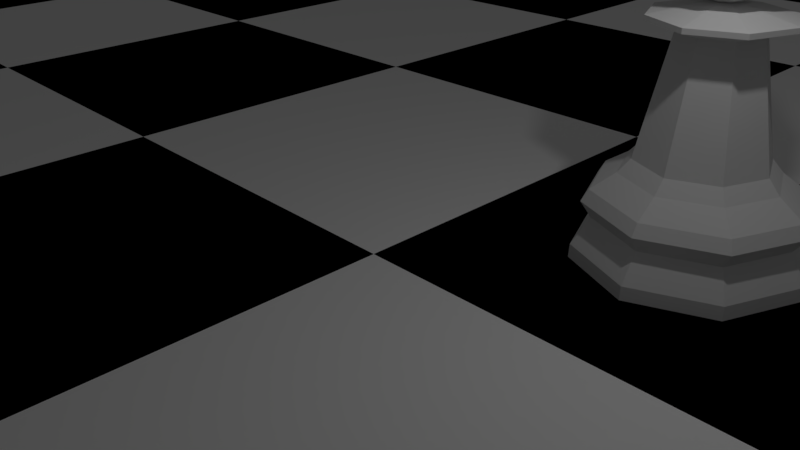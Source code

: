 # Source: Chess_Scene.blend  (saved by Blender 2.77.0; exported with 4.5.12 LTS)
import bpy
from mathutils import Matrix  # noqa: F401  (used for matrix-valued properties, if any)

bpy.ops.wm.read_factory_settings(use_empty=True)
scene = bpy.context.scene
scene.name = 'Scene'

# ---- collections
col_collection_1 = bpy.data.collections.new('Collection 1'); scene.collection.children.link(col_collection_1)

# ---- materials (node trees are filled in below, after node groups)
mat_blackmat = bpy.data.materials.new('BlackMat')
mat_blackmat.alpha_threshold = 0.0
mat_blackmat.use_transparent_shadow = False
mat_blackmat.diffuse_color = (0.0, 0.0, 0.0, 1.0)
mat_blackmat.roughness = 0.5
mat_blackmat.line_color = (0.0, 0.0, 0.0, 1.0)
mat_whitemat = bpy.data.materials.new('WhiteMat')
mat_whitemat.alpha_threshold = 0.0
mat_whitemat.use_transparent_shadow = False
mat_whitemat.diffuse_color = (1.0, 1.0, 1.0, 1.0)
mat_whitemat.roughness = 0.5

# ---- material node trees

# ---- world
world_world = bpy.data.worlds.new('World'); scene.world = world_world
world_world.color = (0.05088, 0.05088, 0.05088)
world_world.use_sun_shadow = False
world_world.sun_shadow_jitter_overblur = 0.0
world_world.cycles.sampling_method = 'MANUAL'

# ---- cameras
cam_camera = bpy.data.cameras.new('Camera')
cam_camera.clip_end = 100.0
cam_camera.lens = 35.0
cam_camera.sensor_width = 32.0
cam_camera.sensor_height = 18.0
cam_camera.ortho_scale = 7.314
cam_camera.dof.focus_distance = 0.0
cam_camera.dof.aperture_fstop = 128.0

# ---- lights
light_lamp = bpy.data.lights.new('Lamp', 'POINT')
light_lamp.transmission_factor = 0.0
light_lamp.cutoff_distance = 30.0
light_lamp.energy = 100.0
light_lamp.shadow_buffer_clip_start = 1.001
light_lamp.shadow_soft_size = 0.1
light_lamp.shadow_maximum_resolution = 0.006
light_lamp.use_absolute_resolution = True

# ---- meshes
me_cylinder = bpy.data.meshes.new('Cylinder')
me_cylinder.from_pydata([(-0.5377, -9.965e-08, 3.46), (-0.7605, -9.965e-08, 2.922), (-0.5377, -9.965e-08, 2.384), (6.648e-08, -9.965e-08, 2.162), (-0.3802, 0.3802, 3.46), (-0.5377, 0.5377, 2.922), (-0.3802, 0.3802, 2.384), (6.48e-08, 0.5377, 3.46), (4.214e-08, 0.7605, 2.922), (6.48e-08, 0.5377, 2.384), (0.3802, 0.3802, 3.46), (0.5377, 0.5377, 2.922), (0.3802, 0.3802, 2.384), (0.5377, -7.53e-08, 3.46), (0.7605, -9.797e-08, 2.922), (0.5377, -7.53e-08, 2.384), (0.3802, -0.3802, 3.46), (0.5377, -0.5377, 2.922), (0.3802, -0.3802, 2.384), (6.48e-08, -0.5377, 3.46), (4.214e-08, -0.7605, 2.922), (6.48e-08, -0.5377, 2.384), (1.947e-08, -1.467e-07, 3.682), (-0.3802, -0.3802, 3.46), (-0.5377, -0.5377, 2.922), (-0.3802, -0.3802, 2.384), (0.0, 1.5, -1.0), (7.733e-08, 0.8445, 0.3423), (1.061, 1.061, -1.0), (0.5971, 0.5971, 0.3423), (1.5, 1.132e-07, -1.0), (0.8445, 2.819e-07, 0.3423), (1.061, -1.061, -1.0), (0.5971, -0.5971, 0.3423), (-4.888e-07, -1.5, -1.0), (-1.978e-07, -0.8445, 0.3423), (-1.061, -1.061, -1.0), (-0.5971, -0.5971, 0.3423), (-1.5, 1.448e-06, -1.0), (-0.8445, 1.034e-06, 0.3423), (-1.061, 1.061, -1.0), (-0.5971, 0.5971, 0.3423), (5.897e-08, 1.0, 0.162), (0.7072, 0.7072, 0.162), (1.0, 2.419e-07, 0.162), (0.7072, -0.7072, 0.162), (-2.669e-07, -1.0, 0.162), (-0.7072, -0.7072, 0.162), (-1.0, 1.132e-06, 0.162), (-0.7072, 0.7072, 0.162), (1.397e-09, 1.488, -0.8187), (1.052, 1.052, -0.8187), (1.488, 1.162e-07, -0.8187), (1.052, -1.052, -0.8187), (-4.837e-07, -1.488, -0.8187), (-1.052, -1.052, -0.8187), (-1.488, 1.441e-06, -0.8187), (-1.052, 1.052, -0.8187), (2.071e-08, 1.297, -0.06793), (1.047e-08, 1.385, -0.2304), (0.9382, 0.917, -0.06793), (1.002, 0.9795, -0.2304), (1.327, 1.655e-07, -0.06793), (1.417, 1.434e-07, -0.2304), (0.9382, -0.917, -0.06793), (1.002, -0.9795, -0.2304), (-4.116e-07, -1.297, -0.06793), (-4.521e-07, -1.385, -0.2304), (-0.9382, -0.917, -0.06793), (-1.002, -0.9795, -0.2304), (-1.327, 1.32e-06, -0.06793), (-1.417, 1.376e-06, -0.2304), (-0.9382, 0.917, -0.06793), (-1.002, 0.9795, -0.2304), (2.645e-08, 1.255, -0.4461), (0.8889, 0.8875, -0.4464), (1.257, 1.763e-07, -0.4466), (0.8889, -0.8875, -0.4464), (-3.833e-07, -1.255, -0.4461), (-0.8889, -0.8875, -0.4464), (-1.257, 1.293e-06, -0.4466), (-0.8889, 0.8875, -0.4464), (9.183e-08, 0.5246, 1.891), (0.3709, 0.3709, 1.891), (0.5246, 3.473e-07, 1.891), (0.3709, -0.3709, 1.891), (-7.91e-08, -0.5246, 1.891), (-0.3709, -0.3709, 1.891), (-0.5246, 8.142e-07, 1.891), (-0.3709, 0.3709, 1.891), (9.12e-08, 0.881, 2.005), (0.623, 0.623, 2.005), (0.881, 2.744e-07, 2.005), (0.623, -0.623, 2.005), (-1.959e-07, -0.881, 2.005), (-0.623, -0.623, 2.005), (-0.881, 1.059e-06, 2.005), (-0.623, 0.623, 2.005), (9.12e-08, 0.881, 2.07), (0.623, 0.623, 2.07), (0.881, 2.744e-07, 2.07), (0.623, -0.623, 2.07), (-1.959e-07, -0.881, 2.07), (-0.623, -0.623, 2.07), (-0.881, 1.059e-06, 2.07), (-0.623, 0.623, 2.07), (9.607e-08, 0.1221, 2.233), (0.08632, 0.08632, 2.233), (0.1221, 4.295e-07, 2.233), (0.08632, -0.08632, 2.233), (5.63e-08, -0.1221, 2.233), (-0.08632, -0.08632, 2.233), (-0.1221, 5.382e-07, 2.233), (-0.08632, 0.08632, 2.233)], [], [(2, 1, 5, 6), (0, 22, 4), (3, 2, 6), (1, 0, 4, 5), (6, 5, 8, 9), (4, 22, 7), (3, 6, 9), (5, 4, 7, 8), (9, 8, 11, 12), (7, 22, 10), (3, 9, 12), (8, 7, 10, 11), (12, 11, 14, 15), (10, 22, 13), (3, 12, 15), (11, 10, 13, 14), (15, 14, 17, 18), (13, 22, 16), (3, 15, 18), (14, 13, 16, 17), (18, 17, 20, 21), (16, 22, 19), (3, 18, 21), (17, 16, 19, 20), (20, 19, 23, 24), (21, 20, 24, 25), (19, 22, 23), (3, 21, 25), (3, 25, 2), (24, 23, 0, 1), (25, 24, 1, 2), (23, 22, 0), (44, 62, 60, 43), (43, 60, 58, 42), (42, 58, 72, 49), (49, 72, 70, 48), (36, 55, 56, 38), (32, 53, 54, 34), (30, 52, 53, 32), (40, 57, 50, 26), (38, 56, 57, 40), (48, 70, 68, 47), (77, 53, 52, 76), (28, 51, 52, 30), (26, 50, 51, 28), (81, 57, 56, 80), (79, 55, 54, 78), (47, 68, 66, 46), (75, 51, 50, 74), (76, 52, 51, 75), (46, 66, 64, 45), (80, 56, 55, 79), (78, 54, 53, 77), (45, 64, 62, 44), (34, 54, 55, 36), (74, 50, 57, 81), (75, 74, 59, 61), (74, 81, 73, 59), (81, 80, 71, 73), (80, 79, 69, 71), (79, 78, 67, 69), (78, 77, 65, 67), (77, 76, 63, 65), (76, 75, 61, 63), (61, 59, 58, 60), (59, 73, 72, 58), (73, 71, 70, 72), (71, 69, 68, 70), (69, 67, 66, 68), (67, 65, 64, 66), (65, 63, 62, 64), (63, 61, 60, 62), (31, 33, 45, 44), (35, 37, 47, 46), (39, 41, 49, 48), (27, 29, 43, 42), (27, 41, 89, 82), (33, 35, 46, 45), (37, 39, 48, 47), (41, 27, 42, 49), (29, 31, 44, 43), (28, 30, 32, 34, 36, 38, 40, 26), (88, 87, 95, 96), (37, 35, 86, 87), (39, 37, 87, 88), (35, 33, 85, 86), (33, 31, 84, 85), (31, 29, 83, 84), (41, 39, 88, 89), (29, 27, 82, 83), (94, 93, 101, 102), (82, 89, 97, 90), (84, 83, 91, 92), (85, 84, 92, 93), (87, 86, 94, 95), (89, 88, 96, 97), (83, 82, 90, 91), (86, 85, 93, 94), (103, 102, 110, 111), (96, 95, 103, 104), (90, 97, 105, 98), (92, 91, 99, 100), (93, 92, 100, 101), (95, 94, 102, 103), (97, 96, 104, 105), (91, 90, 98, 99), (108, 107, 106, 113, 112, 111, 110, 109), (105, 104, 112, 113), (99, 98, 106, 107), (102, 101, 109, 110), (104, 103, 111, 112), (98, 105, 113, 106), (100, 99, 107, 108), (101, 100, 108, 109)])
me_cylinder.use_remesh_preserve_volume = False
me_cylinder.use_remesh_preserve_attributes = False
me_cylinder.use_mirror_vertex_groups = False
me_cylinder.update()
me_chessboard = bpy.data.meshes.new('Chessboard')
me_chessboard.from_pydata([(-24.0, -24.0, 0.0), (-18.0, -24.0, 0.0), (-12.0, -24.0, 0.0), (-24.0, -18.0, 0.0), (-18.0, -18.0, 0.0), (-12.0, -18.0, 0.0), (-24.0, -12.0, 0.0), (-18.0, -12.0, 0.0), (-12.0, -12.0, 0.0), (-12.0, -24.0, 0.0), (-6.0, -24.0, 0.0), (0.0, -24.0, 0.0), (-12.0, -18.0, 0.0), (-6.0, -18.0, 0.0), (0.0, -18.0, 0.0), (-12.0, -12.0, 0.0), (-6.0, -12.0, 0.0), (0.0, -12.0, 0.0), (0.0, -24.0, 0.0), (6.0, -24.0, 0.0), (12.0, -24.0, 0.0), (0.0, -18.0, 0.0), (6.0, -18.0, 0.0), (12.0, -18.0, 0.0), (0.0, -12.0, 0.0), (6.0, -12.0, 0.0), (12.0, -12.0, 0.0), (12.0, -24.0, 0.0), (18.0, -24.0, 0.0), (24.0, -24.0, 0.0), (12.0, -18.0, 0.0), (18.0, -18.0, 0.0), (24.0, -18.0, 0.0), (12.0, -12.0, 0.0), (18.0, -12.0, 0.0), (24.0, -12.0, 0.0), (-24.0, -12.0, 0.0), (-18.0, -12.0, 0.0), (-12.0, -12.0, 0.0), (-24.0, -6.0, 0.0), (-18.0, -6.0, 0.0), (-12.0, -6.0, 0.0), (-24.0, 0.0, 0.0), (-18.0, 0.0, 0.0), (-12.0, 0.0, 0.0), (-12.0, -12.0, 0.0), (-6.0, -12.0, 0.0), (0.0, -12.0, 0.0), (-12.0, -6.0, 0.0), (-6.0, -6.0, 0.0), (0.0, -6.0, 0.0), (-12.0, 0.0, 0.0), (-6.0, 0.0, 0.0), (0.0, 0.0, 0.0), (0.0, -12.0, 0.0), (6.0, -12.0, 0.0), (12.0, -12.0, 0.0), (0.0, -6.0, 0.0), (6.0, -6.0, 0.0), (12.0, -6.0, 0.0), (0.0, 0.0, 0.0), (6.0, 0.0, 0.0), (12.0, 0.0, 0.0), (12.0, -12.0, 0.0), (18.0, -12.0, 0.0), (24.0, -12.0, 0.0), (12.0, -6.0, 0.0), (18.0, -6.0, 0.0), (24.0, -6.0, 0.0), (12.0, 0.0, 0.0), (18.0, 0.0, 0.0), (24.0, 0.0, 0.0), (-24.0, 0.0, 0.0), (-18.0, 0.0, 0.0), (-12.0, 0.0, 0.0), (-24.0, 6.0, 0.0), (-18.0, 6.0, 0.0), (-12.0, 6.0, 0.0), (-24.0, 12.0, 0.0), (-18.0, 12.0, 0.0), (-12.0, 12.0, 0.0), (-12.0, 0.0, 0.0), (-6.0, 0.0, 0.0), (0.0, 0.0, 0.0), (-12.0, 6.0, 0.0), (-6.0, 6.0, 0.0), (0.0, 6.0, 0.0), (-12.0, 12.0, 0.0), (-6.0, 12.0, 0.0), (0.0, 12.0, 0.0), (0.0, 0.0, 0.0), (6.0, 0.0, 0.0), (12.0, 0.0, 0.0), (0.0, 6.0, 0.0), (6.0, 6.0, 0.0), (12.0, 6.0, 0.0), (0.0, 12.0, 0.0), (6.0, 12.0, 0.0), (12.0, 12.0, 0.0), (12.0, 0.0, 0.0), (18.0, 0.0, 0.0), (24.0, 0.0, 0.0), (12.0, 6.0, 0.0), (18.0, 6.0, 0.0), (24.0, 6.0, 0.0), (12.0, 12.0, 0.0), (18.0, 12.0, 0.0), (24.0, 12.0, 0.0), (-24.0, 12.0, 0.0), (-18.0, 12.0, 0.0), (-12.0, 12.0, 0.0), (-24.0, 18.0, 0.0), (-18.0, 18.0, 0.0), (-12.0, 18.0, 0.0), (-24.0, 24.0, 0.0), (-18.0, 24.0, 0.0), (-12.0, 24.0, 0.0), (-12.0, 12.0, 0.0), (-6.0, 12.0, 0.0), (0.0, 12.0, 0.0), (-12.0, 18.0, 0.0), (-6.0, 18.0, 0.0), (0.0, 18.0, 0.0), (-12.0, 24.0, 0.0), (-6.0, 24.0, 0.0), (0.0, 24.0, 0.0), (0.0, 12.0, 0.0), (6.0, 12.0, 0.0), (12.0, 12.0, 0.0), (0.0, 18.0, 0.0), (6.0, 18.0, 0.0), (12.0, 18.0, 0.0), (0.0, 24.0, 0.0), (6.0, 24.0, 0.0), (12.0, 24.0, 0.0), (12.0, 12.0, 0.0), (18.0, 12.0, 0.0), (24.0, 12.0, 0.0), (12.0, 18.0, 0.0), (18.0, 18.0, 0.0), (24.0, 18.0, 0.0), (12.0, 24.0, 0.0), (18.0, 24.0, 0.0), (24.0, 24.0, 0.0)], [], [(0, 1, 4, 3), (1, 2, 5, 4), (3, 4, 7, 6), (4, 5, 8, 7), (9, 10, 13, 12), (10, 11, 14, 13), (12, 13, 16, 15), (13, 14, 17, 16), (18, 19, 22, 21), (19, 20, 23, 22), (21, 22, 25, 24), (22, 23, 26, 25), (27, 28, 31, 30), (28, 29, 32, 31), (30, 31, 34, 33), (31, 32, 35, 34), (36, 37, 40, 39), (37, 38, 41, 40), (39, 40, 43, 42), (40, 41, 44, 43), (45, 46, 49, 48), (46, 47, 50, 49), (48, 49, 52, 51), (49, 50, 53, 52), (54, 55, 58, 57), (55, 56, 59, 58), (57, 58, 61, 60), (58, 59, 62, 61), (63, 64, 67, 66), (64, 65, 68, 67), (66, 67, 70, 69), (67, 68, 71, 70), (72, 73, 76, 75), (73, 74, 77, 76), (75, 76, 79, 78), (76, 77, 80, 79), (81, 82, 85, 84), (82, 83, 86, 85), (84, 85, 88, 87), (85, 86, 89, 88), (90, 91, 94, 93), (91, 92, 95, 94), (93, 94, 97, 96), (94, 95, 98, 97), (99, 100, 103, 102), (100, 101, 104, 103), (102, 103, 106, 105), (103, 104, 107, 106), (108, 109, 112, 111), (109, 110, 113, 112), (111, 112, 115, 114), (112, 113, 116, 115), (117, 118, 121, 120), (118, 119, 122, 121), (120, 121, 124, 123), (121, 122, 125, 124), (126, 127, 130, 129), (127, 128, 131, 130), (129, 130, 133, 132), (130, 131, 134, 133), (135, 136, 139, 138), (136, 137, 140, 139), (138, 139, 142, 141), (139, 140, 143, 142)])
me_chessboard.polygons.foreach_set('material_index', [0, 1, 1, 0, 0, 1, 1, 0, 0, 1, 1, 0, 0, 1, 1, 0, 0, 1, 1, 0, 0, 1, 1, 0, 0, 1, 1, 0, 0, 1, 1, 0, 0, 1, 1, 0, 0, 1, 1, 0, 0, 1, 1, 0, 0, 1, 1, 0, 0, 1, 1, 0, 0, 1, 1, 0, 0, 1, 1, 0, 0, 1, 1, 0])
me_chessboard.materials.append(mat_blackmat)
me_chessboard.materials.append(mat_whitemat)
me_chessboard.use_remesh_preserve_volume = False
me_chessboard.use_remesh_preserve_attributes = False
me_chessboard.use_mirror_vertex_groups = False
me_chessboard.update()

# ---- objects
ob_lamp = bpy.data.objects.new('Lamp', light_lamp)
ob_camera = bpy.data.objects.new('Camera', cam_camera)
ob_primary_white_pawn = bpy.data.objects.new('Primary White Pawn', me_cylinder)
ob_chessboard = bpy.data.objects.new('Chessboard', me_chessboard)

# ---- transforms, parenting, visibility, modifiers, constraints
ob_lamp.location = (4.076, 1.005, 5.904)
ob_lamp.rotation_euler = (0.6503, 0.05522, 1.866)
ob_lamp.lock_rotations_4d = False
ob_lamp.empty_display_type = 'ARROWS'
ob_lamp.color = (0.0, 0.0, 0.0, 0.0)
ob_lamp.lineart.crease_threshold = 0.0
ob_camera.location = (7.481, -6.508, 5.344)
ob_camera.rotation_euler = (1.109, 0.01082, 0.8149)
ob_camera.lock_rotations_4d = False
ob_camera.empty_display_type = 'ARROWS'
ob_camera.color = (0.0, 0.0, 0.0, 0.0)
ob_camera.display_type = 'WIRE'
ob_camera.lineart.crease_threshold = 0.0
ob_primary_white_pawn.location = (2.841, 2.782, 1.0)
ob_primary_white_pawn.lineart.crease_threshold = 0.0
ob_chessboard.location = (0.0, 0.0, 0.0)
ob_chessboard.lock_rotations_4d = False
ob_chessboard.empty_display_type = 'ARROWS'
ob_chessboard.lineart.crease_threshold = 0.0

# ---- collection membership
col_collection_1.objects.link(ob_lamp)
col_collection_1.objects.link(ob_camera)
col_collection_1.objects.link(ob_primary_white_pawn)
col_collection_1.objects.link(ob_chessboard)

# ---- scene / render settings (as saved in the file)
scene.camera = ob_camera
scene.frame_start = 1; scene.frame_end = 250; scene.frame_set(1)
scene.render.engine = 'BLENDER_EEVEE_NEXT'
scene.render.resolution_percentage = 50
scene.render.dither_intensity = 0.0
scene.cycles.use_denoising = False
scene.cycles.samples = 128
scene.cycles.sampling_pattern = 'TABULATED_SOBOL'
scene.cycles.light_sampling_threshold = 0.0
scene.cycles.use_adaptive_sampling = False
scene.cycles.use_light_tree = False
scene.cycles.blur_glossy = 0.0
scene.cycles.sample_clamp_indirect = 0.0
scene.view_settings.view_transform = 'Standard'
bpy.context.view_layer.update()
